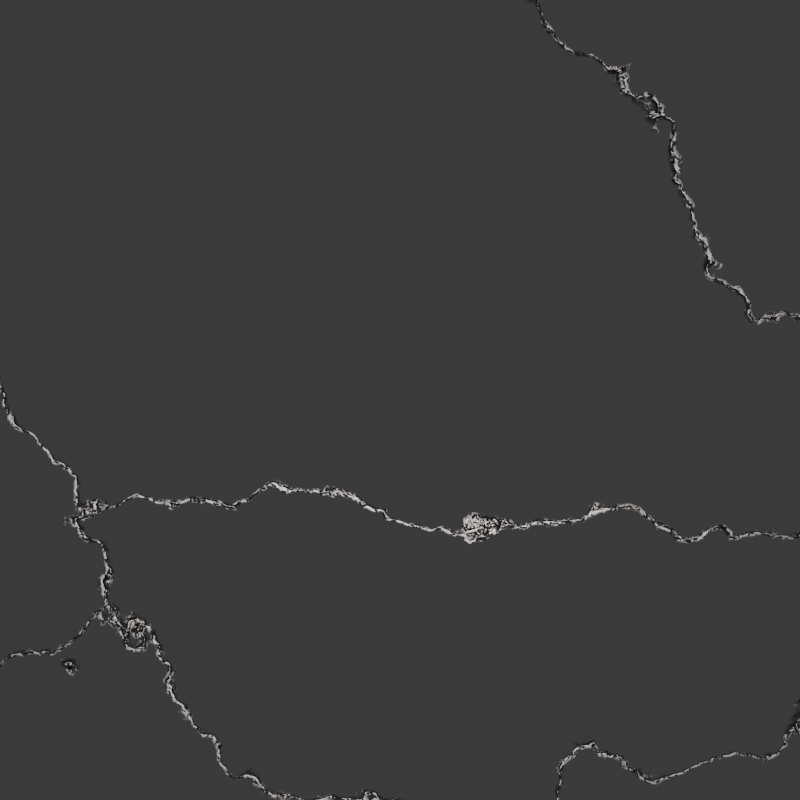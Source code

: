 # Source: crack.blend  (saved by Blender 4.3.34; exported with 4.5.12 LTS)
import bpy
from mathutils import Matrix  # noqa: F401  (used for matrix-valued properties, if any)

bpy.ops.wm.read_factory_settings(use_empty=True)
scene = bpy.context.scene
scene.name = 'Scene'

# ---- materials (node trees are filled in below, after node groups)
mat_material_001 = bpy.data.materials.new('Material.001')
mat_material_001.displacement_method = 'BOTH'

# ---- node groups
ng_nodegroup_001 = bpy.data.node_groups.new('NodeGroup.001', 'ShaderNodeTree')
_s = ng_nodegroup_001.interface.new_socket(name='Normal', in_out='OUTPUT', socket_type='NodeSocketVector')
_s = ng_nodegroup_001.interface.new_socket(name='Value', in_out='OUTPUT', socket_type='NodeSocketFloat')
_s = ng_nodegroup_001.interface.new_socket(name='Result', in_out='OUTPUT', socket_type='NodeSocketColor')
_s.default_value = (0.8, 0.8, 0.8, 1.0)
_s = ng_nodegroup_001.interface.new_socket(name='Factor', in_out='INPUT', socket_type='NodeSocketFloat')
_s.subtype = 'FACTOR'
_s.default_value = 0.5
_s.min_value = 0.0
_s.max_value = 1.0
_N = ng_nodegroup_001.nodes; _L = ng_nodegroup_001.links
n0 = _N.new('NodeGroupOutput'); n0.name = 'Group Output'; n0.location = (796, -181)
n0.inputs[1].default_value = 0.0
n0.inputs[2].default_value = (0.8, 0.8, 0.8, 1.0)
n1 = _N.new('NodeGroupInput'); n1.name = 'Group Input'; n1.location = (-836, 0)
n2 = _N.new('ShaderNodeBump'); n2.name = 'Bump.002'; n2.location = (619, -223)
n2.inputs[0].default_value = 2.0
n2.inputs[1].default_value = 6.0
n2.inputs[2].default_value = 1.0
n3 = _N.new('ShaderNodeValToRGB'); n3.name = 'Color Ramp'; n3.location = (344, -253)
while len(n3.color_ramp.elements) > 1: n3.color_ramp.elements.remove(n3.color_ramp.elements[-1])
n3.color_ramp.elements[0].position = 0.0; n3.color_ramp.elements[0].color = (0.0, 0.0, 0.0, 1.0)
_e = n3.color_ramp.elements.new(1.0); _e.color = (1.0, 1.0, 1.0, 1.0)
_L.new(n2.outputs[0], n0.inputs[0])
_L.new(n3.outputs[0], n2.inputs[3])
n0.is_active_output = True
ng_nodegroup = bpy.data.node_groups.new('NodeGroup', 'ShaderNodeTree')
_s = ng_nodegroup.interface.new_socket(name='BSDF', in_out='OUTPUT', socket_type='NodeSocketShader')
_N = ng_nodegroup.nodes; _L = ng_nodegroup.links
n0 = _N.new('NodeGroupOutput'); n0.name = 'Group Output'; n0.location = (2071, -367)
n1 = _N.new('NodeGroupInput'); n1.name = 'Group Input'; n1.location = (-1077, -44)
n2 = _N.new('ShaderNodeBsdfPrincipled'); n2.name = 'Principled BSDF'; n2.location = (1776, -344)
n2.inputs[0].default_value = (1.0, 0.9378, 0.9043, 1.0)
n3 = _N.new('ShaderNodeTexVoronoi'); n3.name = 'Voronoi Texture.002'; n3.location = (912, -1052)
n3.feature = 'DISTANCE_TO_EDGE'
n3.inputs[2].default_value = 0.7
n3.inputs[4].default_value = 1.0
n4 = _N.new('ShaderNodeMapping'); n4.name = 'Mapping.001'; n4.location = (735, -1250)
n5 = _N.new('ShaderNodeTexCoord'); n5.name = 'Texture Coordinate.001'; n5.location = (368, -1170)
n6 = _N.new('ShaderNodeValToRGB'); n6.name = 'Color Ramp.002'; n6.location = (1105, -929)
while len(n6.color_ramp.elements) > 1: n6.color_ramp.elements.remove(n6.color_ramp.elements[-1])
n6.color_ramp.elements[0].position = 0.0; n6.color_ramp.elements[0].color = (0.0, 0.0, 0.0, 1.0)
_e = n6.color_ramp.elements.new(0.003); _e.color = (1.0, 1.0, 1.0, 1.0)
n7 = _N.new('ShaderNodeBump'); n7.name = 'Bump.003'; n7.location = (1581, -579)
n7.inputs[1].default_value = 1.0
n7.inputs[2].default_value = 1.0
n8 = _N.new('ShaderNodeTexNoise'); n8.name = 'Noise Texture.001'; n8.location = (567, -910)
n8.inputs[2].default_value = 2.0
n8.inputs[3].default_value = 5.0
n9 = _N.new('ShaderNodeMix'); n9.name = 'Mix.001'; n9.location = (748, -957)
n9.data_type = 'RGBA'
n9.inputs[0].default_value = 0.65
n10 = _N.new('ShaderNodeGroup'); n10.name = 'Group'; n10.location = (1149, -463)
n10.label = 'paint_texture'
n10.node_tree = ng_nodegroup_001
n10.inputs[0].default_value = 0.2
n11 = _N.new('ShaderNodeInvert'); n11.name = 'Invert Color'; n11.location = (1343, -361)
n12 = _N.new('ShaderNodeValToRGB'); n12.name = 'Color Ramp'; n12.location = (946, -619)
while len(n12.color_ramp.elements) > 1: n12.color_ramp.elements.remove(n12.color_ramp.elements[-1])
n12.color_ramp.elements[0].position = 0.0; n12.color_ramp.elements[0].color = (0.0, 0.0, 0.0, 1.0)
_e = n12.color_ramp.elements.new(1.0); _e.color = (1.0, 1.0, 1.0, 1.0)
n13 = _N.new('ShaderNodeBump'); n13.name = 'Bump'; n13.location = (1406, -555)
n13.inputs[1].default_value = 1.0
n13.inputs[2].default_value = 1.0
n14 = _N.new('ShaderNodeTexNoise'); n14.name = 'Noise Texture'; n14.location = (766, -575)
n14.inputs[2].default_value = 100.0
n15 = _N.new('ShaderNodeMath'); n15.name = 'Math'; n15.location = (1226, -644)
n15.operation = 'MULTIPLY'
n15.inputs[1].default_value = 0.05
_L.new(n2.outputs[0], n0.inputs[0])
_L.new(n4.outputs[0], n3.inputs[0])
_L.new(n3.outputs[0], n6.inputs[0])
_L.new(n5.outputs[3], n8.inputs[0])
_L.new(n5.outputs[3], n9.inputs[7])
_L.new(n9.outputs[2], n4.inputs[0])
_L.new(n8.outputs[1], n9.inputs[6])
_L.new(n6.outputs[0], n7.inputs[3])
_L.new(n6.outputs[0], n11.inputs[1])
_L.new(n7.outputs[0], n2.inputs[5])
_L.new(n15.outputs[0], n13.inputs[3])
_L.new(n13.outputs[0], n7.inputs[4])
_L.new(n14.outputs[1], n12.inputs[0])
_L.new(n12.outputs[0], n15.inputs[0])
_L.new(n11.outputs[0], n2.inputs[4])
n0.is_active_output = True

# ---- material node trees
mat_material_001.use_nodes = True; mat_material_001.node_tree.nodes.clear()
_N = mat_material_001.node_tree.nodes; _L = mat_material_001.node_tree.links
n0 = _N.new('ShaderNodeOutputMaterial'); n0.name = 'Material Output'; n0.location = (935, 288)
n1 = _N.new('ShaderNodeGroup'); n1.name = 'Group'; n1.location = (718, 286)
n1.label = 'plaster_wall'
n1.node_tree = ng_nodegroup
_L.new(n1.outputs[0], n0.inputs[0])
n0.is_active_output = True

# ---- world
world_world = bpy.data.worlds.new('World'); scene.world = world_world
world_world.use_nodes = True; world_world.node_tree.nodes.clear()
_N = world_world.node_tree.nodes; _L = world_world.node_tree.links
n0 = _N.new('ShaderNodeOutputWorld'); n0.name = 'World Output'; n0.location = (300, 300)
n1 = _N.new('ShaderNodeBackground'); n1.name = 'Background'; n1.location = (10, 300)
n1.inputs[0].default_value = (0.05088, 0.05088, 0.05088, 1.0)
_L.new(n1.outputs[0], n0.inputs[0])
n0.is_active_output = True
world_world.color = (0.05088, 0.05088, 0.05088)
world_world.sun_shadow_jitter_overblur = 0.0

# ---- cameras
cam_camera_001 = bpy.data.cameras.new('Camera.001')

# ---- lights
light_area = bpy.data.lights.new('Area', 'AREA')
light_area.energy = 20.0
light_area.size = 1.0
light_area.size_y = 1.0
light_point = bpy.data.lights.new('Point', 'POINT')
light_point.color = (1.0, 0.8238, 0.6642)
light_point.transmission_factor = 0.0
light_point.use_soft_falloff = False
light_point.energy = 200.0
light_point.shadow_soft_size = 0.1
light_point.shadow_maximum_resolution = 0.006
light_point.use_absolute_resolution = True

# ---- meshes
me_plane = bpy.data.meshes.new('Plane')
me_plane.from_pydata([(-1.0, -1.0, 0.0), (1.0, -1.0, 0.0), (-1.0, 1.0, 0.0), (1.0, 1.0, 0.0)], [], [(0, 1, 3, 2)])
_uv = me_plane.uv_layers.new(name='UVMap')
_uv.uv.foreach_set('vector', [0.0, 0.0, 1.0, 0.0, 1.0, 1.0, 0.0, 1.0])
me_plane.materials.append(mat_material_001)
me_plane.update()

# ---- objects
ob_plane = bpy.data.objects.new('Plane', me_plane)
ob_camera = bpy.data.objects.new('Camera', cam_camera_001)
ob_area = bpy.data.objects.new('Area', light_area)
ob_point = bpy.data.objects.new('Point', light_point)

# ---- transforms, parenting, visibility, modifiers, constraints
ob_plane.location = (0.0, 0.0, 0.0)
ob_camera.location = (0.0, 0.0, 2.75)
ob_camera.rotation_euler = (0.0, 0.0, 1.571)
ob_area.location = (0.0, 0.0, 0.8052)
ob_point.location = (0.5042, -1.431, 0.9949)
ob_point.lock_rotation = (True, True, True)
ob_point.hide_render = True

# ---- collection membership
scene.collection.objects.link(ob_plane)
scene.collection.objects.link(ob_camera)
scene.collection.objects.link(ob_area)
scene.collection.objects.link(ob_point)

# ---- scene / render settings (as saved in the file)
scene.camera = ob_camera
scene.frame_start = 1; scene.frame_end = 250; scene.frame_set(1)
scene.render.engine = 'BLENDER_EEVEE_NEXT'
scene.render.resolution_x = 2000
scene.render.resolution_y = 2000
bpy.context.view_layer.update()

